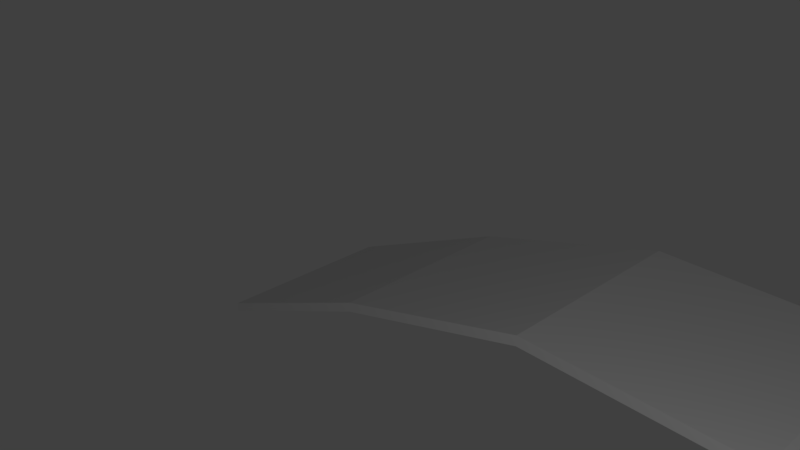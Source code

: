 # Source: SwimmingPoolCeiling_24x10x0.1.blend  (saved by Blender 2.79.0; exported with 4.5.12 LTS)
import bpy
from mathutils import Matrix  # noqa: F401  (used for matrix-valued properties, if any)

bpy.ops.wm.read_factory_settings(use_empty=True)
scene = bpy.context.scene
scene.name = 'Scene'

# ---- collections
col_collection_1 = bpy.data.collections.new('Collection 1'); scene.collection.children.link(col_collection_1)

# ---- materials (node trees are filled in below, after node groups)
mat_glassroof = bpy.data.materials.new('GlassRoof')
mat_glassroof.alpha_threshold = 0.0
mat_glassroof.use_transparent_shadow = False
mat_glassroof.roughness = 0.5
mat_glassroof.specular_intensity = 0.06545
mat_glassroof.line_color = (0.0, 0.0, 0.0, 1.0)

# ---- material node trees

# ---- world
world_world = bpy.data.worlds.new('World'); scene.world = world_world
world_world.color = (0.05088, 0.05088, 0.05088)
world_world.use_sun_shadow = False
world_world.sun_shadow_jitter_overblur = 0.0
world_world.cycles.sampling_method = 'MANUAL'

# ---- cameras
cam_camera = bpy.data.cameras.new('Camera')
cam_camera.clip_end = 100.0
cam_camera.lens = 35.0
cam_camera.sensor_width = 32.0
cam_camera.sensor_height = 18.0
cam_camera.ortho_scale = 7.314
cam_camera.dof.focus_distance = 0.0
cam_camera.dof.aperture_fstop = 128.0

# ---- lights
light_point_001 = bpy.data.lights.new('Point.001', 'POINT')
light_point_001.transmission_factor = 0.0
light_point_001.energy = 100.0
light_point_001.shadow_buffer_clip_start = 0.5
light_point_001.shadow_soft_size = 0.1
light_point_001.shadow_maximum_resolution = 0.006
light_point_001.use_absolute_resolution = True

# ---- meshes
me_swimmingpoolceiling_24x10x0_1 = bpy.data.meshes.new('SwimmingPoolCeiling_24x10x0.1')
me_swimmingpoolceiling_24x10x0_1.from_pydata([(2.0, 0.9, 2.026e-08), (2.0, 0.9, 2.0), (0.0, 8.742e-08, 2.0), (4.768e-07, -1.563e-14, -3.576e-07), (2.0, 1.0, 4.927e-07), (2.0, 1.0, 2.0), (-2.384e-07, 0.1, 2.0), (1.788e-07, 0.1, -4.371e-09), (4.0, 1.5, 4.709e-07), (4.0, 1.5, 2.0), (4.0, 1.6, 9.433e-07), (4.0, 1.6, 2.0), (6.0, 1.5, 9.477e-07), (6.0, 1.5, 2.0), (6.0, 1.6, 1.42e-06), (6.0, 1.6, 2.0), (8.0, 0.9, 1.451e-06), (8.0, 0.9, 2.0), (8.0, 1.0, 1.923e-06), (8.0, 1.0, 2.0), (10.0, 4.768e-06, 1.729e-06), (10.0, 4.856e-06, 2.0), (10.0, 0.1, 2.201e-06), (10.0, 0.1, 2.0)], [], [(0, 1, 2, 3), (4, 7, 6, 5), (4, 5, 11, 10), (1, 5, 6, 2), (2, 6, 7, 3), (4, 0, 3, 7), (10, 11, 15, 14), (5, 1, 9, 11), (0, 4, 10, 8), (1, 0, 8, 9), (15, 13, 17, 19), (8, 10, 14, 12), (11, 9, 13, 15), (9, 8, 12, 13), (19, 17, 21, 23), (13, 12, 16, 17), (14, 15, 19, 18), (12, 14, 18, 16), (20, 22, 23, 21), (17, 16, 20, 21), (18, 19, 23, 22), (16, 18, 22, 20)])
_uv = me_swimmingpoolceiling_24x10x0_1.uv_layers.new(name='UVMap')
_uv.uv.foreach_set('vector', [0.5809, 0.3137, 0.5809, 0.6863, 0.2656, 0.6863, 0.2656, 0.3137, 0.6053, 0.3363, 0.6053, 0.6637, 0.3066, 0.6637, 0.3066, 0.3363, 0.6028, 0.6502, 0.3151, 0.6502, 0.3151, 0.3498, 0.6028, 0.3498, 0.2728, 0.03185, 0.2728, 0.0273, 0.3637, 0.06821, 0.3637, 0.07275, 0.3637, 0.07275, 0.3637, 0.06821, 0.4546, 0.06821, 0.4546, 0.07275, 0.5455, 0.0273, 0.5455, 0.03185, 0.4546, 0.07275, 0.4546, 0.06821, 0.5973, 0.6373, 0.3227, 0.6373, 0.3227, 0.3627, 0.5973, 0.3627, 0.2728, 0.0273, 0.2728, 0.03185, 0.1818, 0.004572, 0.1818, 2.706e-05, 0.5455, 0.03185, 0.5455, 0.0273, 0.6364, 3.344e-05, 0.6364, 0.004579, 0.2522, 0.687, 0.2522, 0.313, 0.5537, 0.313, 0.5537, 0.687, 0.09093, 2.697e-05, 0.09093, 0.004572, 2.697e-05, 0.03184, 2.697e-05, 0.0273, 0.6364, 0.004579, 0.6364, 3.344e-05, 0.7273, 3.363e-05, 0.7273, 0.004579, 0.1818, 2.706e-05, 0.1818, 0.004572, 0.09093, 0.004572, 0.09093, 2.697e-05, 0.2452, 0.6824, 0.2452, 0.3176, 0.5267, 0.3176, 0.5267, 0.6824, 0.0, 0.0, 0.0, 0.0, 0.0, 0.0, 0.0, 0.0, 0.2449, 0.6962, 0.2449, 0.3038, 0.561, 0.3038, 0.561, 0.6962, 0.6026, 0.6474, 0.3202, 0.6474, 0.3202, 0.3526, 0.6026, 0.3526, 0.7273, 0.004579, 0.7273, 3.363e-05, 0.8182, 0.0273, 0.8182, 0.03185, 0.9091, 0.07275, 0.9091, 0.06821, 1.0, 0.06821, 1.0, 0.07275, 0.2595, 0.6934, 0.2595, 0.3066, 0.5869, 0.3066, 0.5869, 0.6934, 0.2929, 0.6998, 0.2929, 0.3222, 0.7071, 0.3222, 0.7071, 0.6998, 0.8182, 0.03185, 0.8182, 0.0273, 0.9091, 0.06821, 0.9091, 0.07275])
me_swimmingpoolceiling_24x10x0_1.materials.append(mat_glassroof)
me_swimmingpoolceiling_24x10x0_1.use_remesh_preserve_volume = False
me_swimmingpoolceiling_24x10x0_1.use_remesh_preserve_attributes = False
me_swimmingpoolceiling_24x10x0_1.use_mirror_vertex_groups = False
me_swimmingpoolceiling_24x10x0_1.update()

# ---- objects
ob_point = bpy.data.objects.new('Point', light_point_001)
ob_swimmingpoolceiling_24x10x0_1 = bpy.data.objects.new('SwimmingPoolCeiling_24x10x0.1', me_swimmingpoolceiling_24x10x0_1)
ob_camera = bpy.data.objects.new('Camera', cam_camera)

# ---- transforms, parenting, visibility, modifiers, constraints
ob_point.location = (7.189, -5.276, 4.51)
ob_point.lineart.crease_threshold = 0.0
ob_swimmingpoolceiling_24x10x0_1.location = (0.0, 0.0, 0.0)
ob_swimmingpoolceiling_24x10x0_1.rotation_euler = (1.571, -0.0, 0.0)
ob_swimmingpoolceiling_24x10x0_1.lock_rotations_4d = False
ob_swimmingpoolceiling_24x10x0_1.empty_display_type = 'ARROWS'
ob_swimmingpoolceiling_24x10x0_1.lineart.crease_threshold = 0.0
ob_camera.location = (7.481, -6.508, 5.344)
ob_camera.rotation_euler = (1.109, 0.0, 0.8149)
ob_camera.lock_rotations_4d = False
ob_camera.empty_display_type = 'ARROWS'
ob_camera.color = (0.0, 0.0, 0.0, 0.0)
ob_camera.display_type = 'WIRE'
ob_camera.lineart.crease_threshold = 0.0

# ---- collection membership
col_collection_1.objects.link(ob_point)
col_collection_1.objects.link(ob_swimmingpoolceiling_24x10x0_1)
col_collection_1.objects.link(ob_camera)

# ---- scene / render settings (as saved in the file)
scene.camera = ob_camera
scene.frame_start = 1; scene.frame_end = 250; scene.frame_set(79)
scene.render.engine = 'BLENDER_EEVEE_NEXT'
scene.render.resolution_percentage = 50
scene.render.dither_intensity = 0.0
scene.cycles.use_denoising = False
scene.cycles.samples = 128
scene.cycles.sampling_pattern = 'TABULATED_SOBOL'
scene.cycles.use_adaptive_sampling = False
scene.cycles.use_light_tree = False
scene.cycles.blur_glossy = 0.0
scene.cycles.sample_clamp_indirect = 0.0
scene.view_settings.view_transform = 'Standard'
bpy.context.view_layer.update()
